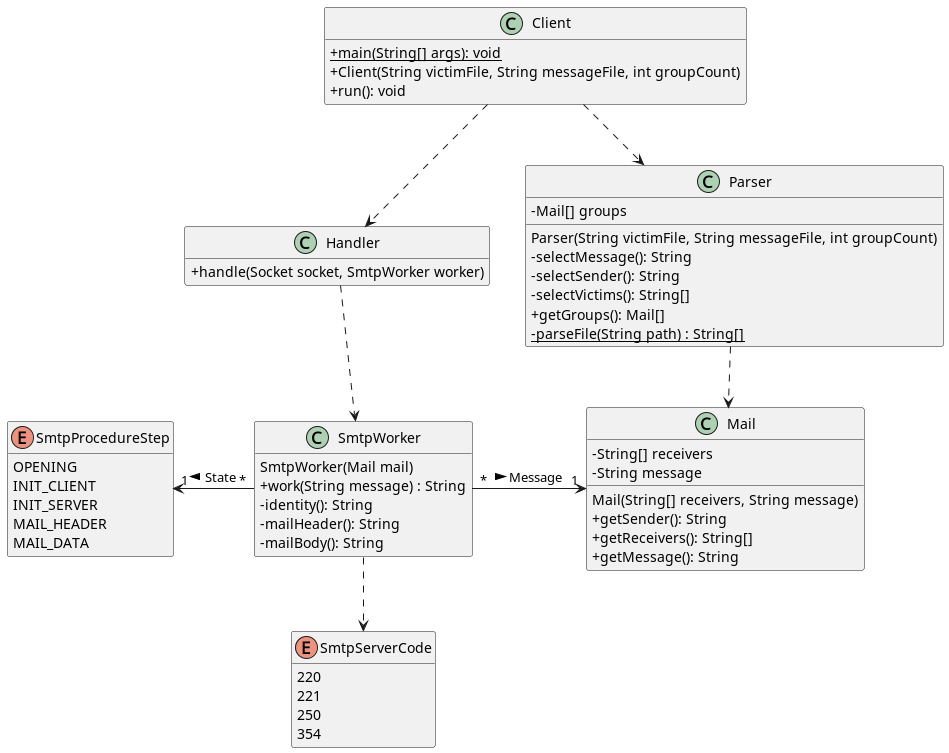

The diagram above was rendered by PlantUML. Its source (embedded in the PNG):
@startuml
'https://plantuml.com/class-diagram
skinparam classAttributeIconSize 0
skinparam groupInheritance 3
hide empty methods
hide empty members

class Client {
    {static} + main(String[] args): void
    + Client(String victimFile, String messageFile, int groupCount)
    + run(): void
}

class Handler {
    + handle(Socket socket, SmtpWorker worker)
}

class SmtpWorker {
    SmtpWorker(Mail mail)
    + work(String message) : String
    - identity(): String
    - mailHeader(): String
    - mailBody(): String
}

enum SmtpProcedureStep {
    OPENING
    INIT_CLIENT
    INIT_SERVER
    MAIL_HEADER
    MAIL_DATA
}

enum SmtpServerCode {
    220
    221
    250
    354
}

class Parser {
    - Mail[] groups
    Parser(String victimFile, String messageFile, int groupCount)
    - selectMessage(): String
    - selectSender(): String
    - selectVictims(): String[]
    + getGroups(): Mail[]
    {static} - parseFile(String path) : String[]
}

class Mail {
    - String[] receivers
    - String message

    Mail(String[] receivers, String message)
    + getSender(): String
    + getReceivers(): String[]
    + getMessage(): String
}


Client ..> Handler
Client ..> Parser
Handler .down.> SmtpWorker
Parser ..> Mail
SmtpWorker "*" -right-> "1" Mail : "Message >"
SmtpWorker "*" -left-> "1" SmtpProcedureStep : "State >"
SmtpWorker .down.> SmtpServerCode
@enduml